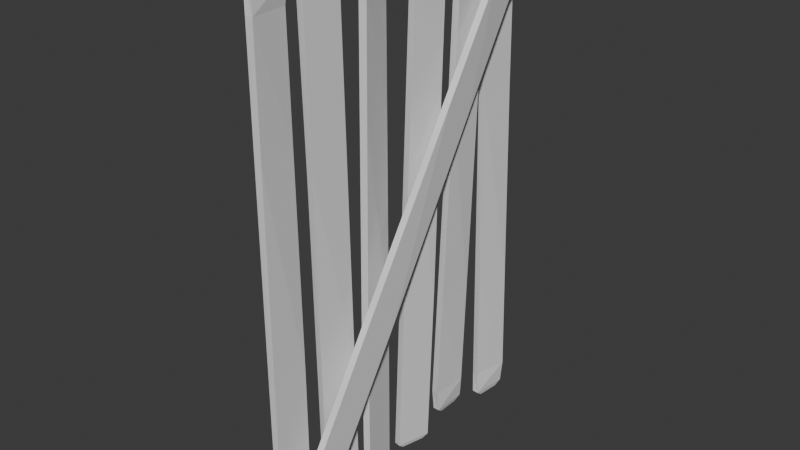 # Source: cave-fence.blend  (saved by Blender 4.0.36; exported with 4.5.12 LTS)
import bpy
from mathutils import Matrix  # noqa: F401  (used for matrix-valued properties, if any)

bpy.ops.wm.read_factory_settings(use_empty=True)
scene = bpy.context.scene
scene.name = 'Scene'

# ---- collections
col_collection = bpy.data.collections.new('Collection'); scene.collection.children.link(col_collection)

# ---- materials (node trees are filled in below, after node groups)
mat_material_010 = bpy.data.materials.new('Material.010')
mat_material_010.alpha_threshold = 0.0
mat_material_010.use_transparent_shadow = False
mat_material_010.roughness = 0.5
mat_material_010.line_color = (0.0, 0.0, 0.0, 1.0)
mat_material_011 = bpy.data.materials.new('Material.011')
mat_material_011.alpha_threshold = 0.0
mat_material_011.use_transparent_shadow = False
mat_material_011.roughness = 0.5
mat_material_011.line_color = (0.0, 0.0, 0.0, 1.0)
mat_material_012 = bpy.data.materials.new('Material.012')
mat_material_012.alpha_threshold = 0.0
mat_material_012.use_transparent_shadow = False
mat_material_012.roughness = 0.5
mat_material_012.line_color = (0.0, 0.0, 0.0, 1.0)
mat_material_013 = bpy.data.materials.new('Material.013')
mat_material_013.alpha_threshold = 0.0
mat_material_013.use_transparent_shadow = False
mat_material_013.roughness = 0.5
mat_material_013.line_color = (0.0, 0.0, 0.0, 1.0)
mat_material_014 = bpy.data.materials.new('Material.014')
mat_material_014.alpha_threshold = 0.0
mat_material_014.use_transparent_shadow = False
mat_material_014.roughness = 0.5
mat_material_014.line_color = (0.0, 0.0, 0.0, 1.0)
mat_material_015 = bpy.data.materials.new('Material.015')
mat_material_015.alpha_threshold = 0.0
mat_material_015.use_transparent_shadow = False
mat_material_015.roughness = 0.5
mat_material_015.line_color = (0.0, 0.0, 0.0, 1.0)
mat_material_016 = bpy.data.materials.new('Material.016')
mat_material_016.alpha_threshold = 0.0
mat_material_016.use_transparent_shadow = False
mat_material_016.roughness = 0.5
mat_material_016.line_color = (0.0, 0.0, 0.0, 1.0)

# ---- material node trees
mat_material_010.use_nodes = True; mat_material_010.node_tree.nodes.clear()
_N = mat_material_010.node_tree.nodes; _L = mat_material_010.node_tree.links
n0 = _N.new('ShaderNodeOutputMaterial'); n0.name = 'Material Output'; n0.location = (300, 300)
n1 = _N.new('ShaderNodeBsdfPrincipled'); n1.name = 'Principled BSDF'; n1.location = (10, 300)
n1.inputs[3].default_value = 1.45
_L.new(n1.outputs[0], n0.inputs[0])
n0.is_active_output = True
mat_material_011.use_nodes = True; mat_material_011.node_tree.nodes.clear()
_N = mat_material_011.node_tree.nodes; _L = mat_material_011.node_tree.links
n0 = _N.new('ShaderNodeOutputMaterial'); n0.name = 'Material Output'; n0.location = (300, 300)
n1 = _N.new('ShaderNodeBsdfPrincipled'); n1.name = 'Principled BSDF'; n1.location = (10, 300)
n1.inputs[3].default_value = 1.45
_L.new(n1.outputs[0], n0.inputs[0])
n0.is_active_output = True
mat_material_012.use_nodes = True; mat_material_012.node_tree.nodes.clear()
_N = mat_material_012.node_tree.nodes; _L = mat_material_012.node_tree.links
n0 = _N.new('ShaderNodeOutputMaterial'); n0.name = 'Material Output'; n0.location = (300, 300)
n1 = _N.new('ShaderNodeBsdfPrincipled'); n1.name = 'Principled BSDF'; n1.location = (10, 300)
n1.inputs[3].default_value = 1.45
_L.new(n1.outputs[0], n0.inputs[0])
n0.is_active_output = True
mat_material_013.use_nodes = True; mat_material_013.node_tree.nodes.clear()
_N = mat_material_013.node_tree.nodes; _L = mat_material_013.node_tree.links
n0 = _N.new('ShaderNodeOutputMaterial'); n0.name = 'Material Output'; n0.location = (300, 300)
n1 = _N.new('ShaderNodeBsdfPrincipled'); n1.name = 'Principled BSDF'; n1.location = (10, 300)
n1.inputs[3].default_value = 1.45
_L.new(n1.outputs[0], n0.inputs[0])
n0.is_active_output = True
mat_material_014.use_nodes = True; mat_material_014.node_tree.nodes.clear()
_N = mat_material_014.node_tree.nodes; _L = mat_material_014.node_tree.links
n0 = _N.new('ShaderNodeOutputMaterial'); n0.name = 'Material Output'; n0.location = (300, 300)
n1 = _N.new('ShaderNodeBsdfPrincipled'); n1.name = 'Principled BSDF'; n1.location = (10, 300)
n1.inputs[3].default_value = 1.45
_L.new(n1.outputs[0], n0.inputs[0])
n0.is_active_output = True
mat_material_015.use_nodes = True; mat_material_015.node_tree.nodes.clear()
_N = mat_material_015.node_tree.nodes; _L = mat_material_015.node_tree.links
n0 = _N.new('ShaderNodeOutputMaterial'); n0.name = 'Material Output'; n0.location = (300, 300)
n1 = _N.new('ShaderNodeBsdfPrincipled'); n1.name = 'Principled BSDF'; n1.location = (10, 300)
n1.inputs[3].default_value = 1.45
_L.new(n1.outputs[0], n0.inputs[0])
n0.is_active_output = True
mat_material_016.use_nodes = True; mat_material_016.node_tree.nodes.clear()
_N = mat_material_016.node_tree.nodes; _L = mat_material_016.node_tree.links
n0 = _N.new('ShaderNodeOutputMaterial'); n0.name = 'Material Output'; n0.location = (300, 300)
n1 = _N.new('ShaderNodeBsdfPrincipled'); n1.name = 'Principled BSDF'; n1.location = (10, 300)
n1.inputs[3].default_value = 1.45
_L.new(n1.outputs[0], n0.inputs[0])
n0.is_active_output = True

# ---- world
world_world = bpy.data.worlds.new('World'); scene.world = world_world
world_world.use_nodes = True; world_world.node_tree.nodes.clear()
_N = world_world.node_tree.nodes; _L = world_world.node_tree.links
n0 = _N.new('ShaderNodeOutputWorld'); n0.name = 'World Output'; n0.location = (300, 300)
n1 = _N.new('ShaderNodeBackground'); n1.name = 'Background'; n1.location = (10, 300)
n1.inputs[0].default_value = (0.05088, 0.05088, 0.05088, 1.0)
_L.new(n1.outputs[0], n0.inputs[0])
n0.is_active_output = True
world_world.color = (0.05088, 0.05088, 0.05088)
world_world.use_sun_shadow = False
world_world.sun_shadow_jitter_overblur = 0.0

# ---- meshes
me_cube_010 = bpy.data.meshes.new('Cube.010')
me_cube_010.from_pydata([(0.626, 0.626, 1.021), (0.7039, 0.7039, -1.016), (0.626, -0.626, 1.021), (0.7039, -0.7039, -1.016), (-0.626, 0.626, 1.021), (-0.7039, 0.7039, -1.016), (-0.626, -0.626, 1.021), (-0.7039, -0.7039, -1.016), (1.0, 1.0, -0.3499), (-1.0, -1.0, -0.3499), (1.0, -1.0, -0.3499), (-1.0, 1.0, -0.3499), (-0.4261, -1.097, 0.9096), (0.4261, 0.9308, 0.9096), (1.563, -1.058, 0.9096), (-1.563, 0.8914, 0.9096), (0.6356, 0.9561, 0.4498), (1.357, -1.037, 0.4498), (-1.357, 0.9311, 0.4498), (-0.6356, -1.062, 0.4498), (1.0, -1.0, 1.0), (-1.0, -1.0, 1.0), (1.0, 1.0, 1.0), (-1.0, 1.0, 1.0), (-1.0, 1.0, -1.0), (-1.0, -1.0, -1.0), (1.0, 1.0, -1.0), (1.0, -1.0, -1.0)], [], [(0, 4, 6, 2), (14, 20, 21, 12), (12, 21, 23, 15), (5, 1, 3, 7), (13, 22, 20, 14), (15, 23, 22, 13), (24, 11, 8, 26), (26, 8, 10, 27), (25, 9, 11, 24), (27, 10, 9, 25), (18, 15, 13, 16), (16, 13, 14, 17), (19, 12, 15, 18), (17, 14, 12, 19), (10, 17, 19, 9), (9, 19, 18, 11), (8, 16, 17, 10), (11, 18, 16, 8), (2, 6, 21, 20), (0, 2, 20, 22), (6, 4, 23, 21), (4, 0, 22, 23), (5, 7, 25, 24), (1, 5, 24, 26), (7, 3, 27, 25), (3, 1, 26, 27)])
_uv = me_cube_010.uv_layers.new(name='UVMap')
_uv.uv.foreach_set('vector', [0.6718, 0.5468, 0.8282, 0.5468, 0.8283, 0.7033, 0.6718, 0.7033, 0.6137, 0.75, 0.625, 0.75, 0.625, 1.0, 0.6137, 1.0, 0.6137, 0.0, 0.625, 0.0, 0.625, 0.25, 0.6137, 0.25, 0.162, 0.537, 0.338, 0.537, 0.338, 0.713, 0.162, 0.713, 0.6137, 0.5, 0.625, 0.5, 0.625, 0.75, 0.6137, 0.75, 0.6137, 0.25, 0.625, 0.25, 0.625, 0.5, 0.6137, 0.5, 0.375, 0.25, 0.4563, 0.25, 0.4563, 0.5, 0.375, 0.5, 0.375, 0.5, 0.4563, 0.5, 0.4563, 0.75, 0.375, 0.75, 0.375, 0.0, 0.4563, 0.0, 0.4563, 0.25, 0.375, 0.25, 0.375, 0.75, 0.4563, 0.75, 0.4563, 1.0, 0.375, 1.0, 0.5562, 0.25, 0.6137, 0.25, 0.6137, 0.5, 0.5562, 0.5, 0.5562, 0.5, 0.6137, 0.5, 0.6137, 0.75, 0.5562, 0.75, 0.5562, 0.0, 0.6137, 0.0, 0.6137, 0.25, 0.5562, 0.25, 0.5562, 0.75, 0.6137, 0.75, 0.6137, 1.0, 0.5562, 1.0, 0.4563, 0.75, 0.5562, 0.75, 0.5562, 1.0, 0.4563, 1.0, 0.4563, 0.0, 0.5562, 0.0, 0.5562, 0.25, 0.4563, 0.25, 0.4563, 0.5, 0.5562, 0.5, 0.5562, 0.75, 0.4563, 0.75, 0.4563, 0.25, 0.5562, 0.25, 0.5562, 0.5, 0.4563, 0.5, 0.6718, 0.7033, 0.8283, 0.7033, 0.875, 0.75, 0.625, 0.75, 0.6718, 0.5468, 0.6718, 0.7033, 0.625, 0.75, 0.625, 0.5, 0.8283, 0.7033, 0.8282, 0.5468, 0.875, 0.5, 0.875, 0.75, 0.8282, 0.5468, 0.6718, 0.5468, 0.625, 0.5, 0.875, 0.5, 0.162, 0.537, 0.162, 0.713, 0.125, 0.75, 0.125, 0.5, 0.338, 0.537, 0.162, 0.537, 0.125, 0.5, 0.375, 0.5, 0.162, 0.713, 0.338, 0.713, 0.375, 0.75, 0.125, 0.75, 0.338, 0.713, 0.338, 0.537, 0.375, 0.5, 0.375, 0.75])
me_cube_010.materials.append(mat_material_010)
me_cube_010.use_mirror_vertex_groups = False
me_cube_010.update()
me_cube_011 = bpy.data.meshes.new('Cube.011')
me_cube_011.from_pydata([(0.626, 0.626, 1.021), (0.7039, 0.7039, -1.016), (0.626, -0.626, 1.021), (0.7039, -0.7039, -1.016), (-0.626, 0.626, 1.021), (-0.7039, 0.7039, -1.016), (-0.626, -0.626, 1.021), (-0.7039, -0.7039, -1.016), (1.0, 1.0, -0.3499), (-1.0, -1.0, -0.3499), (1.0, -1.0, -0.3499), (-1.0, 1.0, -0.3499), (-0.4261, -1.097, 0.9096), (0.4261, 0.9308, 0.9096), (1.563, -1.058, 0.9096), (-1.563, 0.8914, 0.9096), (0.6356, 0.9561, 0.4498), (1.357, -1.037, 0.4498), (-1.357, 0.9311, 0.4498), (-0.6356, -1.062, 0.4498), (1.0, -1.0, 1.0), (-1.0, -1.0, 1.0), (1.0, 1.0, 1.0), (-1.0, 1.0, 1.0), (-1.0, 1.0, -1.0), (-1.0, -1.0, -1.0), (1.0, 1.0, -1.0), (1.0, -1.0, -1.0)], [], [(0, 4, 6, 2), (14, 20, 21, 12), (12, 21, 23, 15), (5, 1, 3, 7), (13, 22, 20, 14), (15, 23, 22, 13), (24, 11, 8, 26), (26, 8, 10, 27), (25, 9, 11, 24), (27, 10, 9, 25), (18, 15, 13, 16), (16, 13, 14, 17), (19, 12, 15, 18), (17, 14, 12, 19), (10, 17, 19, 9), (9, 19, 18, 11), (8, 16, 17, 10), (11, 18, 16, 8), (2, 6, 21, 20), (0, 2, 20, 22), (6, 4, 23, 21), (4, 0, 22, 23), (5, 7, 25, 24), (1, 5, 24, 26), (7, 3, 27, 25), (3, 1, 26, 27)])
_uv = me_cube_011.uv_layers.new(name='UVMap')
_uv.uv.foreach_set('vector', [0.6718, 0.5468, 0.8282, 0.5468, 0.8283, 0.7033, 0.6718, 0.7033, 0.6137, 0.75, 0.625, 0.75, 0.625, 1.0, 0.6137, 1.0, 0.6137, 0.0, 0.625, 0.0, 0.625, 0.25, 0.6137, 0.25, 0.162, 0.537, 0.338, 0.537, 0.338, 0.713, 0.162, 0.713, 0.6137, 0.5, 0.625, 0.5, 0.625, 0.75, 0.6137, 0.75, 0.6137, 0.25, 0.625, 0.25, 0.625, 0.5, 0.6137, 0.5, 0.375, 0.25, 0.4563, 0.25, 0.4563, 0.5, 0.375, 0.5, 0.375, 0.5, 0.4563, 0.5, 0.4563, 0.75, 0.375, 0.75, 0.375, 0.0, 0.4563, 0.0, 0.4563, 0.25, 0.375, 0.25, 0.375, 0.75, 0.4563, 0.75, 0.4563, 1.0, 0.375, 1.0, 0.5562, 0.25, 0.6137, 0.25, 0.6137, 0.5, 0.5562, 0.5, 0.5562, 0.5, 0.6137, 0.5, 0.6137, 0.75, 0.5562, 0.75, 0.5562, 0.0, 0.6137, 0.0, 0.6137, 0.25, 0.5562, 0.25, 0.5562, 0.75, 0.6137, 0.75, 0.6137, 1.0, 0.5562, 1.0, 0.4563, 0.75, 0.5562, 0.75, 0.5562, 1.0, 0.4563, 1.0, 0.4563, 0.0, 0.5562, 0.0, 0.5562, 0.25, 0.4563, 0.25, 0.4563, 0.5, 0.5562, 0.5, 0.5562, 0.75, 0.4563, 0.75, 0.4563, 0.25, 0.5562, 0.25, 0.5562, 0.5, 0.4563, 0.5, 0.6718, 0.7033, 0.8283, 0.7033, 0.875, 0.75, 0.625, 0.75, 0.6718, 0.5468, 0.6718, 0.7033, 0.625, 0.75, 0.625, 0.5, 0.8283, 0.7033, 0.8282, 0.5468, 0.875, 0.5, 0.875, 0.75, 0.8282, 0.5468, 0.6718, 0.5468, 0.625, 0.5, 0.875, 0.5, 0.162, 0.537, 0.162, 0.713, 0.125, 0.75, 0.125, 0.5, 0.338, 0.537, 0.162, 0.537, 0.125, 0.5, 0.375, 0.5, 0.162, 0.713, 0.338, 0.713, 0.375, 0.75, 0.125, 0.75, 0.338, 0.713, 0.338, 0.537, 0.375, 0.5, 0.375, 0.75])
me_cube_011.materials.append(mat_material_011)
me_cube_011.use_mirror_vertex_groups = False
me_cube_011.update()
me_cube_012 = bpy.data.meshes.new('Cube.012')
me_cube_012.from_pydata([(0.626, 0.626, 1.021), (0.7039, 0.7039, -1.016), (0.626, -0.626, 1.021), (0.7039, -0.7039, -1.016), (-0.626, 0.626, 1.021), (-0.7039, 0.7039, -1.016), (-0.626, -0.626, 1.021), (-0.7039, -0.7039, -1.016), (1.0, 1.0, -0.3499), (-1.0, -1.0, -0.3499), (1.0, -1.0, -0.3499), (-1.0, 1.0, -0.3499), (-0.4261, -1.097, 0.9096), (0.4261, 0.9308, 0.9096), (1.563, -1.058, 0.9096), (-1.563, 0.8914, 0.9096), (0.6356, 0.9561, 0.4498), (1.357, -1.037, 0.4498), (-1.357, 0.9311, 0.4498), (-0.6356, -1.062, 0.4498), (1.0, -1.0, 1.0), (-1.0, -1.0, 1.0), (1.0, 1.0, 1.0), (-1.0, 1.0, 1.0), (-1.0, 1.0, -1.0), (-1.0, -1.0, -1.0), (1.0, 1.0, -1.0), (1.0, -1.0, -1.0)], [], [(0, 4, 6, 2), (14, 20, 21, 12), (12, 21, 23, 15), (5, 1, 3, 7), (13, 22, 20, 14), (15, 23, 22, 13), (24, 11, 8, 26), (26, 8, 10, 27), (25, 9, 11, 24), (27, 10, 9, 25), (18, 15, 13, 16), (16, 13, 14, 17), (19, 12, 15, 18), (17, 14, 12, 19), (10, 17, 19, 9), (9, 19, 18, 11), (8, 16, 17, 10), (11, 18, 16, 8), (2, 6, 21, 20), (0, 2, 20, 22), (6, 4, 23, 21), (4, 0, 22, 23), (5, 7, 25, 24), (1, 5, 24, 26), (7, 3, 27, 25), (3, 1, 26, 27)])
_uv = me_cube_012.uv_layers.new(name='UVMap')
_uv.uv.foreach_set('vector', [0.6718, 0.5468, 0.8282, 0.5468, 0.8283, 0.7033, 0.6718, 0.7033, 0.6137, 0.75, 0.625, 0.75, 0.625, 1.0, 0.6137, 1.0, 0.6137, 0.0, 0.625, 0.0, 0.625, 0.25, 0.6137, 0.25, 0.162, 0.537, 0.338, 0.537, 0.338, 0.713, 0.162, 0.713, 0.6137, 0.5, 0.625, 0.5, 0.625, 0.75, 0.6137, 0.75, 0.6137, 0.25, 0.625, 0.25, 0.625, 0.5, 0.6137, 0.5, 0.375, 0.25, 0.4563, 0.25, 0.4563, 0.5, 0.375, 0.5, 0.375, 0.5, 0.4563, 0.5, 0.4563, 0.75, 0.375, 0.75, 0.375, 0.0, 0.4563, 0.0, 0.4563, 0.25, 0.375, 0.25, 0.375, 0.75, 0.4563, 0.75, 0.4563, 1.0, 0.375, 1.0, 0.5562, 0.25, 0.6137, 0.25, 0.6137, 0.5, 0.5562, 0.5, 0.5562, 0.5, 0.6137, 0.5, 0.6137, 0.75, 0.5562, 0.75, 0.5562, 0.0, 0.6137, 0.0, 0.6137, 0.25, 0.5562, 0.25, 0.5562, 0.75, 0.6137, 0.75, 0.6137, 1.0, 0.5562, 1.0, 0.4563, 0.75, 0.5562, 0.75, 0.5562, 1.0, 0.4563, 1.0, 0.4563, 0.0, 0.5562, 0.0, 0.5562, 0.25, 0.4563, 0.25, 0.4563, 0.5, 0.5562, 0.5, 0.5562, 0.75, 0.4563, 0.75, 0.4563, 0.25, 0.5562, 0.25, 0.5562, 0.5, 0.4563, 0.5, 0.6718, 0.7033, 0.8283, 0.7033, 0.875, 0.75, 0.625, 0.75, 0.6718, 0.5468, 0.6718, 0.7033, 0.625, 0.75, 0.625, 0.5, 0.8283, 0.7033, 0.8282, 0.5468, 0.875, 0.5, 0.875, 0.75, 0.8282, 0.5468, 0.6718, 0.5468, 0.625, 0.5, 0.875, 0.5, 0.162, 0.537, 0.162, 0.713, 0.125, 0.75, 0.125, 0.5, 0.338, 0.537, 0.162, 0.537, 0.125, 0.5, 0.375, 0.5, 0.162, 0.713, 0.338, 0.713, 0.375, 0.75, 0.125, 0.75, 0.338, 0.713, 0.338, 0.537, 0.375, 0.5, 0.375, 0.75])
me_cube_012.materials.append(mat_material_012)
me_cube_012.use_mirror_vertex_groups = False
me_cube_012.update()
me_cube_013 = bpy.data.meshes.new('Cube.013')
me_cube_013.from_pydata([(0.626, 0.626, 1.021), (0.7039, 0.7039, -1.016), (0.626, -0.626, 1.021), (0.7039, -0.7039, -1.016), (-0.626, 0.626, 1.021), (-0.7039, 0.7039, -1.016), (-0.626, -0.626, 1.021), (-0.7039, -0.7039, -1.016), (1.0, 1.0, -0.3499), (-1.0, -1.0, -0.3499), (1.0, -1.0, -0.3499), (-1.0, 1.0, -0.3499), (-0.4261, -1.097, 0.9096), (0.4261, 0.9308, 0.9096), (1.563, -1.058, 0.9096), (-1.563, 0.8914, 0.9096), (0.6356, 0.9561, 0.4498), (1.357, -1.037, 0.4498), (-1.357, 0.9311, 0.4498), (-0.6356, -1.062, 0.4498), (1.0, -1.0, 1.0), (-1.0, -1.0, 1.0), (1.0, 1.0, 1.0), (-1.0, 1.0, 1.0), (-1.0, 1.0, -1.0), (-1.0, -1.0, -1.0), (1.0, 1.0, -1.0), (1.0, -1.0, -1.0)], [], [(0, 4, 6, 2), (14, 20, 21, 12), (12, 21, 23, 15), (5, 1, 3, 7), (13, 22, 20, 14), (15, 23, 22, 13), (24, 11, 8, 26), (26, 8, 10, 27), (25, 9, 11, 24), (27, 10, 9, 25), (18, 15, 13, 16), (16, 13, 14, 17), (19, 12, 15, 18), (17, 14, 12, 19), (10, 17, 19, 9), (9, 19, 18, 11), (8, 16, 17, 10), (11, 18, 16, 8), (2, 6, 21, 20), (0, 2, 20, 22), (6, 4, 23, 21), (4, 0, 22, 23), (5, 7, 25, 24), (1, 5, 24, 26), (7, 3, 27, 25), (3, 1, 26, 27)])
_uv = me_cube_013.uv_layers.new(name='UVMap')
_uv.uv.foreach_set('vector', [0.6718, 0.5468, 0.8282, 0.5468, 0.8283, 0.7033, 0.6718, 0.7033, 0.6137, 0.75, 0.625, 0.75, 0.625, 1.0, 0.6137, 1.0, 0.6137, 0.0, 0.625, 0.0, 0.625, 0.25, 0.6137, 0.25, 0.162, 0.537, 0.338, 0.537, 0.338, 0.713, 0.162, 0.713, 0.6137, 0.5, 0.625, 0.5, 0.625, 0.75, 0.6137, 0.75, 0.6137, 0.25, 0.625, 0.25, 0.625, 0.5, 0.6137, 0.5, 0.375, 0.25, 0.4563, 0.25, 0.4563, 0.5, 0.375, 0.5, 0.375, 0.5, 0.4563, 0.5, 0.4563, 0.75, 0.375, 0.75, 0.375, 0.0, 0.4563, 0.0, 0.4563, 0.25, 0.375, 0.25, 0.375, 0.75, 0.4563, 0.75, 0.4563, 1.0, 0.375, 1.0, 0.5562, 0.25, 0.6137, 0.25, 0.6137, 0.5, 0.5562, 0.5, 0.5562, 0.5, 0.6137, 0.5, 0.6137, 0.75, 0.5562, 0.75, 0.5562, 0.0, 0.6137, 0.0, 0.6137, 0.25, 0.5562, 0.25, 0.5562, 0.75, 0.6137, 0.75, 0.6137, 1.0, 0.5562, 1.0, 0.4563, 0.75, 0.5562, 0.75, 0.5562, 1.0, 0.4563, 1.0, 0.4563, 0.0, 0.5562, 0.0, 0.5562, 0.25, 0.4563, 0.25, 0.4563, 0.5, 0.5562, 0.5, 0.5562, 0.75, 0.4563, 0.75, 0.4563, 0.25, 0.5562, 0.25, 0.5562, 0.5, 0.4563, 0.5, 0.6718, 0.7033, 0.8283, 0.7033, 0.875, 0.75, 0.625, 0.75, 0.6718, 0.5468, 0.6718, 0.7033, 0.625, 0.75, 0.625, 0.5, 0.8283, 0.7033, 0.8282, 0.5468, 0.875, 0.5, 0.875, 0.75, 0.8282, 0.5468, 0.6718, 0.5468, 0.625, 0.5, 0.875, 0.5, 0.162, 0.537, 0.162, 0.713, 0.125, 0.75, 0.125, 0.5, 0.338, 0.537, 0.162, 0.537, 0.125, 0.5, 0.375, 0.5, 0.162, 0.713, 0.338, 0.713, 0.375, 0.75, 0.125, 0.75, 0.338, 0.713, 0.338, 0.537, 0.375, 0.5, 0.375, 0.75])
me_cube_013.materials.append(mat_material_013)
me_cube_013.use_mirror_vertex_groups = False
me_cube_013.update()
me_cube_014 = bpy.data.meshes.new('Cube.014')
me_cube_014.from_pydata([(0.626, 0.626, 1.021), (0.7039, 0.7039, -1.016), (0.626, -0.626, 1.021), (0.7039, -0.7039, -1.016), (-0.626, 0.626, 1.021), (-0.7039, 0.7039, -1.016), (-0.626, -0.626, 1.021), (-0.7039, -0.7039, -1.016), (1.0, 1.0, -0.3499), (-1.0, -1.0, -0.3499), (1.0, -1.0, -0.3499), (-1.0, 1.0, -0.3499), (-0.4261, -1.097, 0.9096), (0.4261, 0.9308, 0.9096), (1.563, -1.058, 0.9096), (-1.563, 0.8914, 0.9096), (0.6356, 0.9561, 0.4498), (1.357, -1.037, 0.4498), (-1.357, 0.9311, 0.4498), (-0.6356, -1.062, 0.4498), (1.0, -1.0, 1.0), (-1.0, -1.0, 1.0), (1.0, 1.0, 1.0), (-1.0, 1.0, 1.0), (-1.0, 1.0, -1.0), (-1.0, -1.0, -1.0), (1.0, 1.0, -1.0), (1.0, -1.0, -1.0)], [], [(0, 4, 6, 2), (14, 20, 21, 12), (12, 21, 23, 15), (5, 1, 3, 7), (13, 22, 20, 14), (15, 23, 22, 13), (24, 11, 8, 26), (26, 8, 10, 27), (25, 9, 11, 24), (27, 10, 9, 25), (18, 15, 13, 16), (16, 13, 14, 17), (19, 12, 15, 18), (17, 14, 12, 19), (10, 17, 19, 9), (9, 19, 18, 11), (8, 16, 17, 10), (11, 18, 16, 8), (2, 6, 21, 20), (0, 2, 20, 22), (6, 4, 23, 21), (4, 0, 22, 23), (5, 7, 25, 24), (1, 5, 24, 26), (7, 3, 27, 25), (3, 1, 26, 27)])
_uv = me_cube_014.uv_layers.new(name='UVMap')
_uv.uv.foreach_set('vector', [0.6718, 0.5468, 0.8282, 0.5468, 0.8283, 0.7033, 0.6718, 0.7033, 0.6137, 0.75, 0.625, 0.75, 0.625, 1.0, 0.6137, 1.0, 0.6137, 0.0, 0.625, 0.0, 0.625, 0.25, 0.6137, 0.25, 0.162, 0.537, 0.338, 0.537, 0.338, 0.713, 0.162, 0.713, 0.6137, 0.5, 0.625, 0.5, 0.625, 0.75, 0.6137, 0.75, 0.6137, 0.25, 0.625, 0.25, 0.625, 0.5, 0.6137, 0.5, 0.375, 0.25, 0.4563, 0.25, 0.4563, 0.5, 0.375, 0.5, 0.375, 0.5, 0.4563, 0.5, 0.4563, 0.75, 0.375, 0.75, 0.375, 0.0, 0.4563, 0.0, 0.4563, 0.25, 0.375, 0.25, 0.375, 0.75, 0.4563, 0.75, 0.4563, 1.0, 0.375, 1.0, 0.5562, 0.25, 0.6137, 0.25, 0.6137, 0.5, 0.5562, 0.5, 0.5562, 0.5, 0.6137, 0.5, 0.6137, 0.75, 0.5562, 0.75, 0.5562, 0.0, 0.6137, 0.0, 0.6137, 0.25, 0.5562, 0.25, 0.5562, 0.75, 0.6137, 0.75, 0.6137, 1.0, 0.5562, 1.0, 0.4563, 0.75, 0.5562, 0.75, 0.5562, 1.0, 0.4563, 1.0, 0.4563, 0.0, 0.5562, 0.0, 0.5562, 0.25, 0.4563, 0.25, 0.4563, 0.5, 0.5562, 0.5, 0.5562, 0.75, 0.4563, 0.75, 0.4563, 0.25, 0.5562, 0.25, 0.5562, 0.5, 0.4563, 0.5, 0.6718, 0.7033, 0.8283, 0.7033, 0.875, 0.75, 0.625, 0.75, 0.6718, 0.5468, 0.6718, 0.7033, 0.625, 0.75, 0.625, 0.5, 0.8283, 0.7033, 0.8282, 0.5468, 0.875, 0.5, 0.875, 0.75, 0.8282, 0.5468, 0.6718, 0.5468, 0.625, 0.5, 0.875, 0.5, 0.162, 0.537, 0.162, 0.713, 0.125, 0.75, 0.125, 0.5, 0.338, 0.537, 0.162, 0.537, 0.125, 0.5, 0.375, 0.5, 0.162, 0.713, 0.338, 0.713, 0.375, 0.75, 0.125, 0.75, 0.338, 0.713, 0.338, 0.537, 0.375, 0.5, 0.375, 0.75])
me_cube_014.materials.append(mat_material_014)
me_cube_014.use_mirror_vertex_groups = False
me_cube_014.update()
me_cube_015 = bpy.data.meshes.new('Cube.015')
me_cube_015.from_pydata([(0.626, 0.626, 1.021), (0.7039, 0.7039, -1.016), (0.626, -0.626, 1.021), (0.7039, -0.7039, -1.016), (-0.626, 0.626, 1.021), (-0.7039, 0.7039, -1.016), (-0.626, -0.626, 1.021), (-0.7039, -0.7039, -1.016), (1.0, 1.0, -0.3499), (-1.0, -1.0, -0.3499), (1.0, -1.0, -0.3499), (-1.0, 1.0, -0.3499), (-0.4261, -1.097, 0.9096), (0.4261, 0.9308, 0.9096), (1.563, -1.058, 0.9096), (-1.563, 0.8914, 0.9096), (0.6356, 0.9561, 0.4498), (1.357, -1.037, 0.4498), (-1.357, 0.9311, 0.4498), (-0.6356, -1.062, 0.4498), (1.0, -1.0, 1.0), (-1.0, -1.0, 1.0), (1.0, 1.0, 1.0), (-1.0, 1.0, 1.0), (-1.0, 1.0, -1.0), (-1.0, -1.0, -1.0), (1.0, 1.0, -1.0), (1.0, -1.0, -1.0)], [], [(0, 4, 6, 2), (14, 20, 21, 12), (12, 21, 23, 15), (5, 1, 3, 7), (13, 22, 20, 14), (15, 23, 22, 13), (24, 11, 8, 26), (26, 8, 10, 27), (25, 9, 11, 24), (27, 10, 9, 25), (18, 15, 13, 16), (16, 13, 14, 17), (19, 12, 15, 18), (17, 14, 12, 19), (10, 17, 19, 9), (9, 19, 18, 11), (8, 16, 17, 10), (11, 18, 16, 8), (2, 6, 21, 20), (0, 2, 20, 22), (6, 4, 23, 21), (4, 0, 22, 23), (5, 7, 25, 24), (1, 5, 24, 26), (7, 3, 27, 25), (3, 1, 26, 27)])
_uv = me_cube_015.uv_layers.new(name='UVMap')
_uv.uv.foreach_set('vector', [0.6718, 0.5468, 0.8282, 0.5468, 0.8283, 0.7033, 0.6718, 0.7033, 0.6137, 0.75, 0.625, 0.75, 0.625, 1.0, 0.6137, 1.0, 0.6137, 0.0, 0.625, 0.0, 0.625, 0.25, 0.6137, 0.25, 0.162, 0.537, 0.338, 0.537, 0.338, 0.713, 0.162, 0.713, 0.6137, 0.5, 0.625, 0.5, 0.625, 0.75, 0.6137, 0.75, 0.6137, 0.25, 0.625, 0.25, 0.625, 0.5, 0.6137, 0.5, 0.375, 0.25, 0.4563, 0.25, 0.4563, 0.5, 0.375, 0.5, 0.375, 0.5, 0.4563, 0.5, 0.4563, 0.75, 0.375, 0.75, 0.375, 0.0, 0.4563, 0.0, 0.4563, 0.25, 0.375, 0.25, 0.375, 0.75, 0.4563, 0.75, 0.4563, 1.0, 0.375, 1.0, 0.5562, 0.25, 0.6137, 0.25, 0.6137, 0.5, 0.5562, 0.5, 0.5562, 0.5, 0.6137, 0.5, 0.6137, 0.75, 0.5562, 0.75, 0.5562, 0.0, 0.6137, 0.0, 0.6137, 0.25, 0.5562, 0.25, 0.5562, 0.75, 0.6137, 0.75, 0.6137, 1.0, 0.5562, 1.0, 0.4563, 0.75, 0.5562, 0.75, 0.5562, 1.0, 0.4563, 1.0, 0.4563, 0.0, 0.5562, 0.0, 0.5562, 0.25, 0.4563, 0.25, 0.4563, 0.5, 0.5562, 0.5, 0.5562, 0.75, 0.4563, 0.75, 0.4563, 0.25, 0.5562, 0.25, 0.5562, 0.5, 0.4563, 0.5, 0.6718, 0.7033, 0.8283, 0.7033, 0.875, 0.75, 0.625, 0.75, 0.6718, 0.5468, 0.6718, 0.7033, 0.625, 0.75, 0.625, 0.5, 0.8283, 0.7033, 0.8282, 0.5468, 0.875, 0.5, 0.875, 0.75, 0.8282, 0.5468, 0.6718, 0.5468, 0.625, 0.5, 0.875, 0.5, 0.162, 0.537, 0.162, 0.713, 0.125, 0.75, 0.125, 0.5, 0.338, 0.537, 0.162, 0.537, 0.125, 0.5, 0.375, 0.5, 0.162, 0.713, 0.338, 0.713, 0.375, 0.75, 0.125, 0.75, 0.338, 0.713, 0.338, 0.537, 0.375, 0.5, 0.375, 0.75])
me_cube_015.materials.append(mat_material_015)
me_cube_015.use_mirror_vertex_groups = False
me_cube_015.update()
me_cube_016 = bpy.data.meshes.new('Cube.016')
me_cube_016.from_pydata([(0.626, 0.626, 1.021), (0.7039, 0.7039, -1.016), (0.626, -0.626, 1.021), (0.7039, -0.7039, -1.016), (-0.626, 0.626, 1.021), (-0.7039, 0.7039, -1.016), (-0.626, -0.626, 1.021), (-0.7039, -0.7039, -1.016), (1.0, 1.0, -0.3499), (-1.0, -1.0, -0.3499), (1.0, -1.0, -0.3499), (-1.0, 1.0, -0.3499), (-0.4261, -1.097, 0.9096), (0.4261, 0.9308, 0.9096), (1.563, -1.058, 0.9096), (-1.563, 0.8914, 0.9096), (0.6356, 0.9561, 0.4498), (1.357, -1.037, 0.4498), (-1.357, 0.9311, 0.4498), (-0.6356, -1.062, 0.4498), (1.0, -1.0, 1.0), (-1.0, -1.0, 1.0), (1.0, 1.0, 1.0), (-1.0, 1.0, 1.0), (-1.0, 1.0, -1.0), (-1.0, -1.0, -1.0), (1.0, 1.0, -1.0), (1.0, -1.0, -1.0)], [], [(0, 4, 6, 2), (14, 20, 21, 12), (12, 21, 23, 15), (5, 1, 3, 7), (13, 22, 20, 14), (15, 23, 22, 13), (24, 11, 8, 26), (26, 8, 10, 27), (25, 9, 11, 24), (27, 10, 9, 25), (18, 15, 13, 16), (16, 13, 14, 17), (19, 12, 15, 18), (17, 14, 12, 19), (10, 17, 19, 9), (9, 19, 18, 11), (8, 16, 17, 10), (11, 18, 16, 8), (2, 6, 21, 20), (0, 2, 20, 22), (6, 4, 23, 21), (4, 0, 22, 23), (5, 7, 25, 24), (1, 5, 24, 26), (7, 3, 27, 25), (3, 1, 26, 27)])
_uv = me_cube_016.uv_layers.new(name='UVMap')
_uv.uv.foreach_set('vector', [0.6718, 0.5468, 0.8282, 0.5468, 0.8283, 0.7033, 0.6718, 0.7033, 0.6137, 0.75, 0.625, 0.75, 0.625, 1.0, 0.6137, 1.0, 0.6137, 0.0, 0.625, 0.0, 0.625, 0.25, 0.6137, 0.25, 0.162, 0.537, 0.338, 0.537, 0.338, 0.713, 0.162, 0.713, 0.6137, 0.5, 0.625, 0.5, 0.625, 0.75, 0.6137, 0.75, 0.6137, 0.25, 0.625, 0.25, 0.625, 0.5, 0.6137, 0.5, 0.375, 0.25, 0.4563, 0.25, 0.4563, 0.5, 0.375, 0.5, 0.375, 0.5, 0.4563, 0.5, 0.4563, 0.75, 0.375, 0.75, 0.375, 0.0, 0.4563, 0.0, 0.4563, 0.25, 0.375, 0.25, 0.375, 0.75, 0.4563, 0.75, 0.4563, 1.0, 0.375, 1.0, 0.5562, 0.25, 0.6137, 0.25, 0.6137, 0.5, 0.5562, 0.5, 0.5562, 0.5, 0.6137, 0.5, 0.6137, 0.75, 0.5562, 0.75, 0.5562, 0.0, 0.6137, 0.0, 0.6137, 0.25, 0.5562, 0.25, 0.5562, 0.75, 0.6137, 0.75, 0.6137, 1.0, 0.5562, 1.0, 0.4563, 0.75, 0.5562, 0.75, 0.5562, 1.0, 0.4563, 1.0, 0.4563, 0.0, 0.5562, 0.0, 0.5562, 0.25, 0.4563, 0.25, 0.4563, 0.5, 0.5562, 0.5, 0.5562, 0.75, 0.4563, 0.75, 0.4563, 0.25, 0.5562, 0.25, 0.5562, 0.5, 0.4563, 0.5, 0.6718, 0.7033, 0.8283, 0.7033, 0.875, 0.75, 0.625, 0.75, 0.6718, 0.5468, 0.6718, 0.7033, 0.625, 0.75, 0.625, 0.5, 0.8283, 0.7033, 0.8282, 0.5468, 0.875, 0.5, 0.875, 0.75, 0.8282, 0.5468, 0.6718, 0.5468, 0.625, 0.5, 0.875, 0.5, 0.162, 0.537, 0.162, 0.713, 0.125, 0.75, 0.125, 0.5, 0.338, 0.537, 0.162, 0.537, 0.125, 0.5, 0.375, 0.5, 0.162, 0.713, 0.338, 0.713, 0.375, 0.75, 0.125, 0.75, 0.338, 0.713, 0.338, 0.537, 0.375, 0.5, 0.375, 0.75])
me_cube_016.materials.append(mat_material_016)
me_cube_016.use_mirror_vertex_groups = False
me_cube_016.update()

# ---- objects
ob_cube_003 = bpy.data.objects.new('Cube.003', me_cube_010)
ob_cube_004 = bpy.data.objects.new('Cube.004', me_cube_011)
ob_cube_005 = bpy.data.objects.new('Cube.005', me_cube_012)
ob_cube_006 = bpy.data.objects.new('Cube.006', me_cube_013)
ob_cube_007 = bpy.data.objects.new('Cube.007', me_cube_014)
ob_cube_008 = bpy.data.objects.new('Cube.008', me_cube_015)
ob_cube_009 = bpy.data.objects.new('Cube.009', me_cube_016)

# ---- transforms, parenting, visibility, modifiers, constraints
ob_cube_003.location = (0.3667, -7.188, 0.0)
ob_cube_003.rotation_euler = (-0.5611, -0.0, 0.0)
ob_cube_003.scale = (0.07819, 0.4199, 5.791)
ob_cube_003.lock_rotations_4d = False
ob_cube_003.empty_display_type = 'ARROWS'
ob_cube_003.lineart.crease_threshold = 0.0
ob_cube_004.location = (0.0, -3.909, 0.0)
ob_cube_004.rotation_euler = (-3.14, -0.01626, -0.1002)
ob_cube_004.scale = (0.07819, 0.4199, 5.791)
ob_cube_004.lock_rotations_4d = False
ob_cube_004.empty_display_type = 'ARROWS'
ob_cube_004.lineart.crease_threshold = 0.0
ob_cube_005.location = (0.0, -6.51, 0.0)
ob_cube_005.rotation_euler = (-0.04118, -0.008785, -0.2101)
ob_cube_005.scale = (0.07819, 0.4199, 5.791)
ob_cube_005.lock_rotations_4d = False
ob_cube_005.empty_display_type = 'ARROWS'
ob_cube_005.lineart.crease_threshold = 0.0
ob_cube_006.location = (0.0, -7.98, 0.0)
ob_cube_006.rotation_euler = (0.0, -0.0, -2.967)
ob_cube_006.scale = (0.07819, 0.4199, 5.791)
ob_cube_006.lock_rotations_4d = False
ob_cube_006.empty_display_type = 'ARROWS'
ob_cube_006.lineart.crease_threshold = 0.0
ob_cube_007.location = (0.0, -9.243, 0.0)
ob_cube_007.rotation_euler = (-0.04385, -3.113, -0.1103)
ob_cube_007.scale = (0.07819, 0.4199, 5.791)
ob_cube_007.lock_rotations_4d = False
ob_cube_007.empty_display_type = 'ARROWS'
ob_cube_007.lineart.crease_threshold = 0.0
ob_cube_008.location = (0.0, -10.59, 0.0)
ob_cube_008.scale = (0.07819, 0.4199, 5.791)
ob_cube_008.lock_rotations_4d = False
ob_cube_008.empty_display_type = 'ARROWS'
ob_cube_008.lineart.crease_threshold = 0.0
ob_cube_009.location = (0.0, -5.184, 0.0)
ob_cube_009.rotation_euler = (-0.01713, 3.185, 0.00074)
ob_cube_009.scale = (0.07819, 0.4199, 5.791)
ob_cube_009.lock_rotations_4d = False
ob_cube_009.empty_display_type = 'ARROWS'
ob_cube_009.lineart.crease_threshold = 0.0

# ---- collection membership
col_collection.objects.link(ob_cube_003)
col_collection.objects.link(ob_cube_004)
col_collection.objects.link(ob_cube_005)
col_collection.objects.link(ob_cube_006)
col_collection.objects.link(ob_cube_007)
col_collection.objects.link(ob_cube_008)
col_collection.objects.link(ob_cube_009)

# ---- scene / render settings (as saved in the file)
scene.frame_start = 1; scene.frame_end = 250; scene.frame_set(21)
scene.render.engine = 'BLENDER_EEVEE_NEXT'
scene.cycles.sampling_pattern = 'TABULATED_SOBOL'
bpy.context.view_layer.update()

# ---- added for rendering (the .blend has no active camera and no usable light): camera, sun
cam_auto = bpy.data.cameras.new('AutoCamera')
cam_auto.lens = 50.0
cam_auto.sensor_width = 36.0
cam_auto.clip_end = 1000.0
ob_auto_camera = bpy.data.objects.new('AutoCamera', cam_auto)
scene.collection.objects.link(ob_auto_camera)
ob_auto_camera.location = (13.1104, -22.9079, 10.4434)
ob_auto_camera.rotation_euler = (1.09748, -7.21219e-08, 0.694738)
scene.camera = ob_auto_camera
light_auto_sun = bpy.data.lights.new('AutoSun', 'SUN')
light_auto_sun.energy = 3.0
light_auto_sun.angle = 0.0523599
ob_auto_sun = bpy.data.objects.new('AutoSun', light_auto_sun)
scene.collection.objects.link(ob_auto_sun)
ob_auto_sun.rotation_euler = (0.872665, 0.174533, 0.523599)
bpy.context.view_layer.update()
